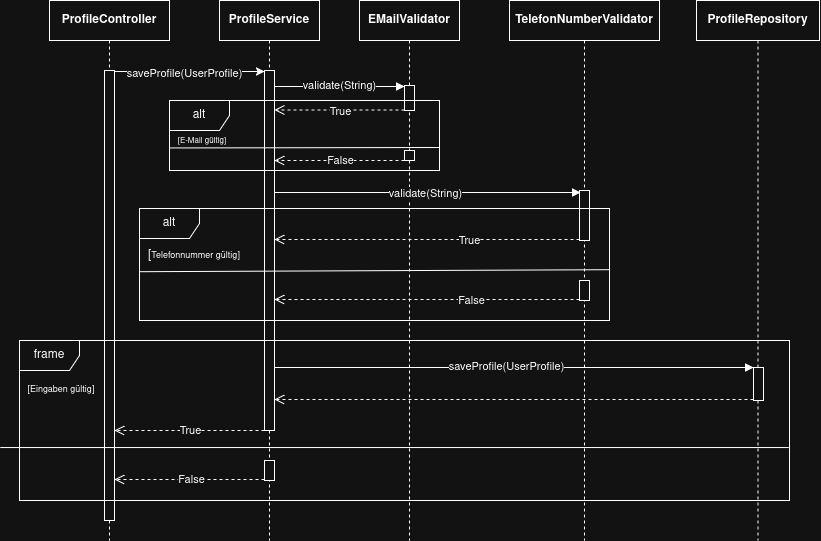

The diagram above was exported from draw.io. Its source (the exported page's mxGraphModel, read from the mxfile embedded in the PNG):
<mxGraphModel dx="921" dy="561" grid="1" gridSize="10" guides="1" tooltips="1" connect="1" arrows="1" fold="1" page="1" pageScale="1" pageWidth="827" pageHeight="1169" math="0" shadow="0">
  <root>
    <mxCell id="0" />
    <mxCell id="1" parent="0" />
    <mxCell id="kIo_yLdyWwz0iW1KrU5L-1" parent="1" style="shape=umlLifeline;perimeter=lifelinePerimeter;whiteSpace=wrap;html=1;container=1;dropTarget=0;collapsible=0;recursiveResize=0;outlineConnect=0;portConstraint=eastwest;newEdgeStyle={&quot;edgeStyle&quot;:&quot;elbowEdgeStyle&quot;,&quot;elbow&quot;:&quot;vertical&quot;,&quot;curved&quot;:0,&quot;rounded&quot;:0};" value="&lt;b&gt;ProfileController&lt;/b&gt;" vertex="1">
      <mxGeometry height="540" width="120" x="80" y="80" as="geometry" />
    </mxCell>
    <mxCell id="kIo_yLdyWwz0iW1KrU5L-3" parent="kIo_yLdyWwz0iW1KrU5L-1" style="html=1;points=[[0,0,0,0,5],[0,1,0,0,-5],[1,0,0,0,5],[1,1,0,0,-5]];perimeter=orthogonalPerimeter;outlineConnect=0;targetShapes=umlLifeline;portConstraint=eastwest;newEdgeStyle={&quot;curved&quot;:0,&quot;rounded&quot;:0};" value="" vertex="1">
      <mxGeometry height="450" width="10" x="55" y="70" as="geometry" />
    </mxCell>
    <mxCell id="kIo_yLdyWwz0iW1KrU5L-2" parent="1" style="shape=umlLifeline;perimeter=lifelinePerimeter;whiteSpace=wrap;html=1;container=1;dropTarget=0;collapsible=0;recursiveResize=0;outlineConnect=0;portConstraint=eastwest;newEdgeStyle={&quot;edgeStyle&quot;:&quot;elbowEdgeStyle&quot;,&quot;elbow&quot;:&quot;vertical&quot;,&quot;curved&quot;:0,&quot;rounded&quot;:0};" value="&lt;b&gt;ProfileService&lt;/b&gt;" vertex="1">
      <mxGeometry height="540" width="100" x="250" y="80" as="geometry" />
    </mxCell>
    <mxCell id="kIo_yLdyWwz0iW1KrU5L-4" parent="kIo_yLdyWwz0iW1KrU5L-2" style="html=1;points=[[0,0,0,0,5],[0,1,0,0,-5],[1,0,0,0,5],[1,1,0,0,-5]];perimeter=orthogonalPerimeter;outlineConnect=0;targetShapes=umlLifeline;portConstraint=eastwest;newEdgeStyle={&quot;curved&quot;:0,&quot;rounded&quot;:0};" value="" vertex="1">
      <mxGeometry height="360" width="10" x="45" y="70" as="geometry" />
    </mxCell>
    <mxCell id="kIo_yLdyWwz0iW1KrU5L-6" edge="1" parent="1" style="edgeStyle=orthogonalEdgeStyle;rounded=0;orthogonalLoop=1;jettySize=auto;html=1;curved=0;exitX=1;exitY=0;exitDx=0;exitDy=5;exitPerimeter=0;entryX=0;entryY=0;entryDx=0;entryDy=5;entryPerimeter=0;">
      <mxGeometry relative="1" as="geometry">
        <mxPoint x="145" y="151" as="sourcePoint" />
        <mxPoint x="295" y="151" as="targetPoint" />
      </mxGeometry>
    </mxCell>
    <mxCell id="kIo_yLdyWwz0iW1KrU5L-7" connectable="0" parent="kIo_yLdyWwz0iW1KrU5L-6" style="edgeLabel;html=1;align=center;verticalAlign=middle;resizable=0;points=[];" value="saveProfile(UserProfile)" vertex="1">
      <mxGeometry relative="1" x="-0.1558" y="-2" as="geometry">
        <mxPoint x="6" as="offset" />
      </mxGeometry>
    </mxCell>
    <mxCell id="kIo_yLdyWwz0iW1KrU5L-8" parent="1" style="shape=umlLifeline;perimeter=lifelinePerimeter;whiteSpace=wrap;html=1;container=1;dropTarget=0;collapsible=0;recursiveResize=0;outlineConnect=0;portConstraint=eastwest;newEdgeStyle={&quot;curved&quot;:0,&quot;rounded&quot;:0};" value="&lt;b&gt;EMailValidator&lt;/b&gt;" vertex="1">
      <mxGeometry height="540" width="100" x="390" y="80" as="geometry" />
    </mxCell>
    <mxCell id="kIo_yLdyWwz0iW1KrU5L-9" parent="kIo_yLdyWwz0iW1KrU5L-8" style="html=1;points=[[0,0,0,0,5],[0,1,0,0,-5],[1,0,0,0,5],[1,1,0,0,-5]];perimeter=orthogonalPerimeter;outlineConnect=0;targetShapes=umlLifeline;portConstraint=eastwest;newEdgeStyle={&quot;curved&quot;:0,&quot;rounded&quot;:0};" value="" vertex="1">
      <mxGeometry height="25" width="10" x="45" y="85" as="geometry" />
    </mxCell>
    <mxCell id="kIo_yLdyWwz0iW1KrU5L-14" parent="kIo_yLdyWwz0iW1KrU5L-8" style="html=1;points=[[0,0,0,0,5],[0,1,0,0,-5],[1,0,0,0,5],[1,1,0,0,-5]];perimeter=orthogonalPerimeter;outlineConnect=0;targetShapes=umlLifeline;portConstraint=eastwest;newEdgeStyle={&quot;curved&quot;:0,&quot;rounded&quot;:0};" value="" vertex="1">
      <mxGeometry height="10" width="10" x="45" y="150" as="geometry" />
    </mxCell>
    <mxCell id="kIo_yLdyWwz0iW1KrU5L-10" edge="1" parent="1" style="html=1;verticalAlign=bottom;endArrow=block;curved=0;rounded=0;" target="kIo_yLdyWwz0iW1KrU5L-9" value="">
      <mxGeometry relative="1" width="80" as="geometry">
        <mxPoint x="305" y="166" as="sourcePoint" />
        <mxPoint x="430" y="166" as="targetPoint" />
      </mxGeometry>
    </mxCell>
    <mxCell id="kIo_yLdyWwz0iW1KrU5L-11" connectable="0" parent="kIo_yLdyWwz0iW1KrU5L-10" style="edgeLabel;html=1;align=center;verticalAlign=middle;resizable=0;points=[];" value="validate(String)" vertex="1">
      <mxGeometry relative="1" x="-0.0031" y="1" as="geometry">
        <mxPoint as="offset" />
      </mxGeometry>
    </mxCell>
    <mxCell id="kIo_yLdyWwz0iW1KrU5L-12" edge="1" parent="1" style="html=1;verticalAlign=bottom;endArrow=open;dashed=1;endSize=8;curved=0;rounded=0;" value="">
      <mxGeometry relative="1" as="geometry">
        <mxPoint x="435" y="189.5" as="sourcePoint" />
        <mxPoint x="305" y="189.5" as="targetPoint" />
      </mxGeometry>
    </mxCell>
    <mxCell id="kIo_yLdyWwz0iW1KrU5L-13" connectable="0" parent="kIo_yLdyWwz0iW1KrU5L-12" style="edgeLabel;html=1;align=center;verticalAlign=middle;resizable=0;points=[];" value="True" vertex="1">
      <mxGeometry relative="1" x="-0.004" y="1" as="geometry">
        <mxPoint as="offset" />
      </mxGeometry>
    </mxCell>
    <mxCell id="kIo_yLdyWwz0iW1KrU5L-15" edge="1" parent="1" style="html=1;verticalAlign=bottom;endArrow=open;dashed=1;endSize=8;curved=0;rounded=0;" value="">
      <mxGeometry relative="1" as="geometry">
        <mxPoint x="435" y="240" as="sourcePoint" />
        <mxPoint x="305" y="240" as="targetPoint" />
      </mxGeometry>
    </mxCell>
    <mxCell id="kIo_yLdyWwz0iW1KrU5L-16" connectable="0" parent="kIo_yLdyWwz0iW1KrU5L-15" style="edgeLabel;html=1;align=center;verticalAlign=middle;resizable=0;points=[];" value="False" vertex="1">
      <mxGeometry relative="1" x="-0.004" as="geometry">
        <mxPoint as="offset" />
      </mxGeometry>
    </mxCell>
    <mxCell id="kIo_yLdyWwz0iW1KrU5L-17" parent="1" style="shape=umlFrame;whiteSpace=wrap;html=1;pointerEvents=0;" value="alt" vertex="1">
      <mxGeometry height="70" width="270" x="200" y="180" as="geometry" />
    </mxCell>
    <mxCell id="kIo_yLdyWwz0iW1KrU5L-18" edge="1" parent="1" style="endArrow=none;html=1;rounded=0;exitX=0.001;exitY=0.635;exitDx=0;exitDy=0;exitPerimeter=0;" value="">
      <mxGeometry height="50" relative="1" width="50" as="geometry">
        <mxPoint x="200.30000000000007" y="227.45000000000005" as="sourcePoint" />
        <mxPoint x="470" y="227" as="targetPoint" />
      </mxGeometry>
    </mxCell>
    <mxCell id="kIo_yLdyWwz0iW1KrU5L-19" parent="1" style="text;html=1;whiteSpace=wrap;strokeColor=none;fillColor=none;align=center;verticalAlign=middle;rounded=0;" value="&lt;font style=&quot;font-size: 8px;&quot;&gt;[E-Mail gültig]&lt;/font&gt;" vertex="1">
      <mxGeometry height="30" width="100" x="183" y="205" as="geometry" />
    </mxCell>
    <mxCell id="kIo_yLdyWwz0iW1KrU5L-27" parent="1" style="shape=umlLifeline;perimeter=lifelinePerimeter;whiteSpace=wrap;html=1;container=1;dropTarget=0;collapsible=0;recursiveResize=0;outlineConnect=0;portConstraint=eastwest;newEdgeStyle={&quot;curved&quot;:0,&quot;rounded&quot;:0};" value="&lt;b&gt;TelefonNumberValidator&lt;/b&gt;" vertex="1">
      <mxGeometry height="540" width="150" x="540" y="80" as="geometry" />
    </mxCell>
    <mxCell id="kIo_yLdyWwz0iW1KrU5L-29" parent="kIo_yLdyWwz0iW1KrU5L-27" style="html=1;points=[[0,0,0,0,5],[0,1,0,0,-5],[1,0,0,0,5],[1,1,0,0,-5]];perimeter=orthogonalPerimeter;outlineConnect=0;targetShapes=umlLifeline;portConstraint=eastwest;newEdgeStyle={&quot;curved&quot;:0,&quot;rounded&quot;:0};" value="" vertex="1">
      <mxGeometry height="50" width="10" x="70" y="190" as="geometry" />
    </mxCell>
    <mxCell id="kIo_yLdyWwz0iW1KrU5L-28" edge="1" parent="1" style="html=1;verticalAlign=bottom;endArrow=block;curved=0;rounded=0;" value="">
      <mxGeometry relative="1" width="80" as="geometry">
        <mxPoint x="305" y="272" as="sourcePoint" />
        <mxPoint x="611" y="272" as="targetPoint" />
      </mxGeometry>
    </mxCell>
    <mxCell id="kIo_yLdyWwz0iW1KrU5L-30" connectable="0" parent="kIo_yLdyWwz0iW1KrU5L-28" style="edgeLabel;html=1;align=center;verticalAlign=middle;resizable=0;points=[];" value="validate(String)" vertex="1">
      <mxGeometry relative="1" x="-0.0143" y="-1" as="geometry">
        <mxPoint as="offset" />
      </mxGeometry>
    </mxCell>
    <mxCell id="kIo_yLdyWwz0iW1KrU5L-31" parent="1" style="shape=umlFrame;whiteSpace=wrap;html=1;pointerEvents=0;" value="alt" vertex="1">
      <mxGeometry height="112" width="470" x="170" y="288" as="geometry" />
    </mxCell>
    <mxCell id="kIo_yLdyWwz0iW1KrU5L-32" parent="1" style="text;html=1;whiteSpace=wrap;strokeColor=none;fillColor=none;align=center;verticalAlign=middle;rounded=0;" value="[&lt;font style=&quot;font-size: 9px;&quot;&gt;Telefonnummer gültig]&lt;/font&gt;" vertex="1">
      <mxGeometry height="30" width="130" x="160" y="320" as="geometry" />
    </mxCell>
    <mxCell id="kIo_yLdyWwz0iW1KrU5L-33" edge="1" parent="1" style="html=1;verticalAlign=bottom;endArrow=open;dashed=1;endSize=8;curved=0;rounded=0;" value="">
      <mxGeometry relative="1" as="geometry">
        <mxPoint x="610" y="319" as="sourcePoint" />
        <mxPoint x="305" y="319" as="targetPoint" />
      </mxGeometry>
    </mxCell>
    <mxCell id="kIo_yLdyWwz0iW1KrU5L-35" connectable="0" parent="kIo_yLdyWwz0iW1KrU5L-33" style="edgeLabel;html=1;align=center;verticalAlign=middle;resizable=0;points=[];" value="True" vertex="1">
      <mxGeometry relative="1" x="-0.2808" y="1" as="geometry">
        <mxPoint as="offset" />
      </mxGeometry>
    </mxCell>
    <mxCell id="kIo_yLdyWwz0iW1KrU5L-36" edge="1" parent="1" style="endArrow=none;html=1;rounded=0;exitX=0.001;exitY=0.421;exitDx=0;exitDy=0;exitPerimeter=0;entryX=1;entryY=0.411;entryDx=0;entryDy=0;entryPerimeter=0;" value="">
      <mxGeometry height="50" relative="1" width="50" as="geometry">
        <mxPoint x="170.4699999999999" y="351.19999999999993" as="sourcePoint" />
        <mxPoint x="640" y="349.20000000000005" as="targetPoint" />
      </mxGeometry>
    </mxCell>
    <mxCell id="kIo_yLdyWwz0iW1KrU5L-37" edge="1" parent="1" style="html=1;verticalAlign=bottom;endArrow=open;dashed=1;endSize=8;curved=0;rounded=0;" value="">
      <mxGeometry relative="1" as="geometry">
        <mxPoint x="610" y="379" as="sourcePoint" />
        <mxPoint x="305" y="379" as="targetPoint" />
      </mxGeometry>
    </mxCell>
    <mxCell id="kIo_yLdyWwz0iW1KrU5L-39" connectable="0" parent="kIo_yLdyWwz0iW1KrU5L-37" style="edgeLabel;html=1;align=center;verticalAlign=middle;resizable=0;points=[];" value="False" vertex="1">
      <mxGeometry relative="1" x="-0.291" y="1" as="geometry">
        <mxPoint as="offset" />
      </mxGeometry>
    </mxCell>
    <mxCell id="kIo_yLdyWwz0iW1KrU5L-38" parent="1" style="html=1;points=[[0,0,0,0,5],[0,1,0,0,-5],[1,0,0,0,5],[1,1,0,0,-5]];perimeter=orthogonalPerimeter;outlineConnect=0;targetShapes=umlLifeline;portConstraint=eastwest;newEdgeStyle={&quot;curved&quot;:0,&quot;rounded&quot;:0};" value="" vertex="1">
      <mxGeometry height="20" width="10" x="610" y="360" as="geometry" />
    </mxCell>
    <mxCell id="kIo_yLdyWwz0iW1KrU5L-40" parent="1" style="shape=umlLifeline;perimeter=lifelinePerimeter;whiteSpace=wrap;html=1;container=1;dropTarget=0;collapsible=0;recursiveResize=0;outlineConnect=0;portConstraint=eastwest;newEdgeStyle={&quot;curved&quot;:0,&quot;rounded&quot;:0};" value="&lt;b&gt;ProfileRepository&lt;/b&gt;" vertex="1">
      <mxGeometry height="540" width="123" x="727" y="80" as="geometry" />
    </mxCell>
    <mxCell id="kIo_yLdyWwz0iW1KrU5L-41" parent="1" style="shape=umlFrame;whiteSpace=wrap;html=1;pointerEvents=0;" value="frame" vertex="1">
      <mxGeometry height="160" width="770" x="50" y="420" as="geometry" />
    </mxCell>
    <mxCell id="kIo_yLdyWwz0iW1KrU5L-42" parent="1" style="text;html=1;whiteSpace=wrap;strokeColor=none;fillColor=none;align=center;verticalAlign=middle;rounded=0;" value="&lt;font style=&quot;font-size: 9px;&quot;&gt;[Eingaben gültig]&lt;/font&gt;" vertex="1">
      <mxGeometry height="30" width="110" x="37" y="454" as="geometry" />
    </mxCell>
    <mxCell id="kIo_yLdyWwz0iW1KrU5L-43" edge="1" parent="1" source="kIo_yLdyWwz0iW1KrU5L-4" style="html=1;verticalAlign=bottom;endArrow=block;curved=0;rounded=0;" target="kIo_yLdyWwz0iW1KrU5L-44" value="">
      <mxGeometry relative="1" width="80" as="geometry">
        <mxPoint x="360" y="450" as="sourcePoint" />
        <mxPoint x="780" y="440" as="targetPoint" />
      </mxGeometry>
    </mxCell>
    <mxCell id="kIo_yLdyWwz0iW1KrU5L-45" connectable="0" parent="kIo_yLdyWwz0iW1KrU5L-43" style="edgeLabel;html=1;align=center;verticalAlign=middle;resizable=0;points=[];" value="saveProfile(UserProfile)" vertex="1">
      <mxGeometry relative="1" x="-0.0302" y="1" as="geometry">
        <mxPoint as="offset" />
      </mxGeometry>
    </mxCell>
    <mxCell id="kIo_yLdyWwz0iW1KrU5L-44" parent="1" style="html=1;points=[[0,0,0,0,5],[0,1,0,0,-5],[1,0,0,0,5],[1,1,0,0,-5]];perimeter=orthogonalPerimeter;outlineConnect=0;targetShapes=umlLifeline;portConstraint=eastwest;newEdgeStyle={&quot;curved&quot;:0,&quot;rounded&quot;:0};" value="" vertex="1">
      <mxGeometry height="33" width="10" x="784" y="447" as="geometry" />
    </mxCell>
    <mxCell id="kIo_yLdyWwz0iW1KrU5L-46" edge="1" parent="1" style="html=1;verticalAlign=bottom;endArrow=open;dashed=1;endSize=8;curved=0;rounded=0;" value="">
      <mxGeometry relative="1" as="geometry">
        <mxPoint x="784" y="479" as="sourcePoint" />
        <mxPoint x="305" y="479" as="targetPoint" />
      </mxGeometry>
    </mxCell>
    <mxCell id="kIo_yLdyWwz0iW1KrU5L-48" edge="1" parent="1" style="html=1;verticalAlign=bottom;endArrow=open;dashed=1;endSize=8;curved=0;rounded=0;" target="kIo_yLdyWwz0iW1KrU5L-3" value="">
      <mxGeometry relative="1" as="geometry">
        <mxPoint x="295" y="510" as="sourcePoint" />
        <mxPoint x="190" y="510" as="targetPoint" />
      </mxGeometry>
    </mxCell>
    <mxCell id="kIo_yLdyWwz0iW1KrU5L-51" connectable="0" parent="kIo_yLdyWwz0iW1KrU5L-48" style="edgeLabel;html=1;align=center;verticalAlign=middle;resizable=0;points=[];" value="True" vertex="1">
      <mxGeometry relative="1" x="-0.0085" as="geometry">
        <mxPoint as="offset" />
      </mxGeometry>
    </mxCell>
    <mxCell id="kIo_yLdyWwz0iW1KrU5L-50" edge="1" parent="1" style="endArrow=none;html=1;rounded=0;exitX=0.001;exitY=0.544;exitDx=0;exitDy=0;exitPerimeter=0;entryX=0.999;entryY=0.544;entryDx=0;entryDy=0;entryPerimeter=0;" value="">
      <mxGeometry height="50" relative="1" width="50" as="geometry">
        <mxPoint x="30.789999999999964" y="527.04" as="sourcePoint" />
        <mxPoint x="819.2099999999998" y="527.04" as="targetPoint" />
      </mxGeometry>
    </mxCell>
    <mxCell id="kIo_yLdyWwz0iW1KrU5L-52" parent="1" style="html=1;points=[[0,0,0,0,5],[0,1,0,0,-5],[1,0,0,0,5],[1,1,0,0,-5]];perimeter=orthogonalPerimeter;outlineConnect=0;targetShapes=umlLifeline;portConstraint=eastwest;newEdgeStyle={&quot;curved&quot;:0,&quot;rounded&quot;:0};" value="" vertex="1">
      <mxGeometry height="20" width="10" x="295" y="540" as="geometry" />
    </mxCell>
    <mxCell id="kIo_yLdyWwz0iW1KrU5L-53" edge="1" parent="1" style="html=1;verticalAlign=bottom;endArrow=open;dashed=1;endSize=8;curved=0;rounded=0;" value="">
      <mxGeometry relative="1" as="geometry">
        <mxPoint x="295" y="559.0000000000001" as="sourcePoint" />
        <mxPoint x="145" y="559.0000000000001" as="targetPoint" />
      </mxGeometry>
    </mxCell>
    <mxCell id="kIo_yLdyWwz0iW1KrU5L-54" connectable="0" parent="kIo_yLdyWwz0iW1KrU5L-53" style="edgeLabel;html=1;align=center;verticalAlign=middle;resizable=0;points=[];" value="False" vertex="1">
      <mxGeometry relative="1" x="-0.0187" as="geometry">
        <mxPoint as="offset" />
      </mxGeometry>
    </mxCell>
  </root>
</mxGraphModel>